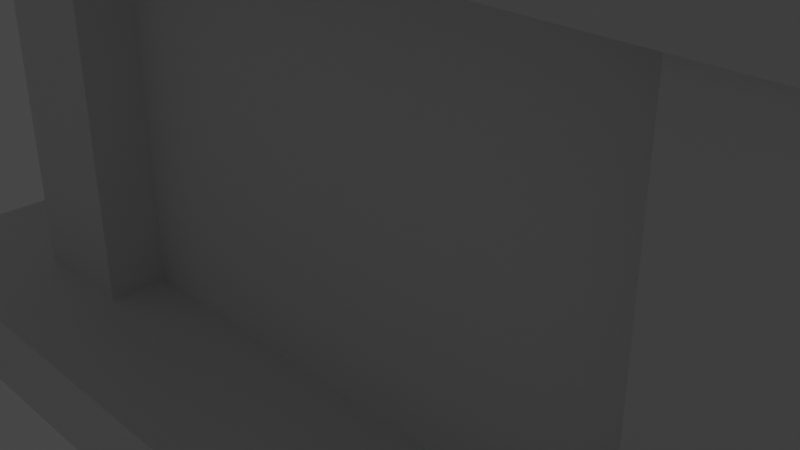 # Source: Temple.blend  (saved by Blender 2.82.7; exported with 4.5.12 LTS)
import bpy
from mathutils import Matrix  # noqa: F401  (used for matrix-valued properties, if any)

bpy.ops.wm.read_factory_settings(use_empty=True)
scene = bpy.context.scene
scene.name = 'Scene'

# ---- collections
col_collection = bpy.data.collections.new('Collection'); scene.collection.children.link(col_collection)

# ---- materials (node trees are filled in below, after node groups)
mat_floor = bpy.data.materials.new('Floor')
mat_floor.alpha_threshold = 0.0
mat_floor.use_transparent_shadow = False
mat_floor.line_color = (0.0, 0.0, 0.0, 1.0)
mat_walls = bpy.data.materials.new('Walls')
mat_walls.use_transparent_shadow = False
mat_ceiling = bpy.data.materials.new('Ceiling')
mat_ceiling.use_transparent_shadow = False
mat_pillar = bpy.data.materials.new('Pillar')
mat_pillar.use_transparent_shadow = False

# ---- material node trees
mat_floor.use_nodes = True; mat_floor.node_tree.nodes.clear()
_N = mat_floor.node_tree.nodes; _L = mat_floor.node_tree.links
n0 = _N.new('ShaderNodeOutputMaterial'); n0.name = 'Material Output'; n0.location = (300, 300)
n1 = _N.new('ShaderNodeBsdfPrincipled'); n1.name = 'Principled BSDF'; n1.location = (10, 300)
n1.distribution = 'GGX'
n1.subsurface_method = 'BURLEY'
n1.inputs[2].default_value = 0.4
n1.inputs[3].default_value = 1.45
n1.inputs[27].default_value = (0.0, 0.0, 0.0, 1.0)
n1.inputs[28].default_value = 1.0
_L.new(n1.outputs[0], n0.inputs[0])
n0.is_active_output = True
mat_walls.use_nodes = True; mat_walls.node_tree.nodes.clear()
_N = mat_walls.node_tree.nodes; _L = mat_walls.node_tree.links
n0 = _N.new('ShaderNodeOutputMaterial'); n0.name = 'Material Output'; n0.location = (300, 300)
n1 = _N.new('ShaderNodeBsdfPrincipled'); n1.name = 'Principled BSDF'; n1.location = (10, 300)
n1.distribution = 'GGX'
n1.subsurface_method = 'BURLEY'
n1.inputs[3].default_value = 1.45
n1.inputs[27].default_value = (0.0, 0.0, 0.0, 1.0)
n1.inputs[28].default_value = 1.0
_L.new(n1.outputs[0], n0.inputs[0])
n0.is_active_output = True
mat_ceiling.use_nodes = True; mat_ceiling.node_tree.nodes.clear()
_N = mat_ceiling.node_tree.nodes; _L = mat_ceiling.node_tree.links
n0 = _N.new('ShaderNodeOutputMaterial'); n0.name = 'Material Output'; n0.location = (300, 300)
n1 = _N.new('ShaderNodeBsdfPrincipled'); n1.name = 'Principled BSDF'; n1.location = (10, 300)
n1.distribution = 'GGX'
n1.subsurface_method = 'BURLEY'
n1.inputs[3].default_value = 1.45
n1.inputs[27].default_value = (0.0, 0.0, 0.0, 1.0)
n1.inputs[28].default_value = 1.0
_L.new(n1.outputs[0], n0.inputs[0])
n0.is_active_output = True
mat_pillar.use_nodes = True; mat_pillar.node_tree.nodes.clear()
_N = mat_pillar.node_tree.nodes; _L = mat_pillar.node_tree.links
n0 = _N.new('ShaderNodeOutputMaterial'); n0.name = 'Material Output'; n0.location = (300, 300)
n1 = _N.new('ShaderNodeBsdfPrincipled'); n1.name = 'Principled BSDF'; n1.location = (10, 300)
n1.distribution = 'GGX'
n1.subsurface_method = 'BURLEY'
n1.inputs[3].default_value = 1.45
n1.inputs[27].default_value = (0.0, 0.0, 0.0, 1.0)
n1.inputs[28].default_value = 1.0
_L.new(n1.outputs[0], n0.inputs[0])
n0.is_active_output = True

# ---- world
world_world = bpy.data.worlds.new('World'); scene.world = world_world
world_world.use_nodes = True; world_world.node_tree.nodes.clear()
_N = world_world.node_tree.nodes; _L = world_world.node_tree.links
n0 = _N.new('ShaderNodeOutputWorld'); n0.name = 'World Output'; n0.location = (300, 300)
n1 = _N.new('ShaderNodeBackground'); n1.name = 'Background'; n1.location = (10, 300)
n1.inputs[0].default_value = (0.05088, 0.05088, 0.05088, 1.0)
_L.new(n1.outputs[0], n0.inputs[0])
n0.is_active_output = True
world_world.color = (0.05088, 0.05088, 0.05088)
world_world.use_sun_shadow = False
world_world.sun_shadow_jitter_overblur = 0.0

# ---- cameras
cam_camera = bpy.data.cameras.new('Camera')
cam_camera.clip_end = 100.0
cam_camera.ortho_scale = 7.314

# ---- lights
light_light = bpy.data.lights.new('Light', 'POINT')
light_light.transmission_factor = 0.0
light_light.energy = 1000.0
light_light.shadow_soft_size = 0.1
light_light.shadow_maximum_resolution = 0.006
light_light.use_absolute_resolution = True

# ---- meshes
me_cube = bpy.data.meshes.new('Cube')
me_cube.from_pydata([(7.0, 10.0, 0.0), (7.0, -10.0, 0.0), (-7.0, 10.0, 0.0), (-7.0, -10.0, 0.0), (7.0, -3.0, 0.0), (7.0, 3.0, 0.0), (10.5, -3.0, 0.0), (10.5, 3.0, 0.0), (7.0, -10.0, 1.0), (-7.0, -10.0, 1.0), (7.0, -3.0, 1.0), (-7.0, 10.0, 1.0), (7.0, 10.0, 1.0), (7.0, 3.0, 1.0)], [], [(8, 10, 13, 12, 11, 9), (1, 8, 9, 3), (9, 11, 2, 3), (4, 10, 8, 1), (2, 11, 12, 0), (13, 10, 6, 7), (4, 1, 3, 2, 0, 5, 7, 6), (0, 12, 13, 5), (5, 13, 7), (4, 6, 10)])
_uv = me_cube.uv_layers.new(name='UVMap')
_uv.uv.foreach_set('vector', [0.625, 0.75, 0.625, 0.6625, 0.625, 0.5813, 0.625, 0.5, 0.875, 0.5, 0.875, 0.75, 0.375, 0.75, 0.625, 0.75, 0.625, 1.0, 0.375, 1.0, 0.625, 0.0, 0.625, 0.25, 0.375, 0.25, 0.375, 0.0, 0.375, 0.6625, 0.625, 0.6625, 0.625, 0.75, 0.375, 0.75, 0.375, 0.25, 0.625, 0.25, 0.625, 0.5, 0.375, 0.5, 0.625, 0.5813, 0.625, 0.6625, 0.375, 0.6625, 0.375, 0.5813, 0.375, 0.6625, 0.375, 0.75, 0.125, 0.75, 0.125, 0.5, 0.375, 0.5, 0.375, 0.5813, 0.375, 0.5813, 0.375, 0.6625, 0.375, 0.5, 0.625, 0.5, 0.625, 0.5813, 0.375, 0.5813, 0.375, 0.5813, 0.625, 0.5813, 0.375, 0.5813, 0.375, 0.6625, 0.375, 0.6625, 0.625, 0.6625])
me_cube.materials.append(mat_floor)
me_cube.use_remesh_preserve_volume = False
me_cube.use_remesh_preserve_attributes = False
me_cube.use_mirror_vertex_groups = False
me_cube.update()
me_cube_002 = bpy.data.meshes.new('Cube.002')
me_cube_002.from_pydata([(-5.0, -8.0, 1.0), (-5.0, -8.0, 6.0), (-5.0, 8.0, 1.0), (-5.0, 8.0, 6.0), (5.0, -8.0, 1.0), (5.0, -8.0, 6.0), (5.0, 8.0, 1.0), (5.0, 8.0, 6.0), (-4.0, -7.0, 1.0), (-4.0, -7.0, 6.0), (-4.0, 7.0, 1.0), (-4.0, 7.0, 6.0), (4.0, -7.0, 1.0), (4.0, -7.0, 6.0), (4.0, 7.0, 1.0), (4.0, 7.0, 6.0), (5.0, -7.0, 6.0), (5.0, -7.0, 1.0), (5.0, 7.0, 6.0), (4.0, -8.0, 1.0), (4.0, -8.0, 6.0), (5.0, 7.0, 1.0), (4.0, 8.0, 6.0), (4.0, 8.0, 1.0), (4.0, -2.0, 1.0), (4.0, -2.0, 6.0), (5.0, -2.0, 6.0), (5.0, -2.0, 1.0), (4.0, 2.0, 1.0), (5.0, 2.0, 6.0), (5.0, 2.0, 1.0), (4.0, 2.0, 6.0)], [], [(0, 1, 3, 2), (22, 15, 18, 7), (8, 10, 11, 9), (10, 14, 15, 11), (24, 12, 13, 25), (12, 8, 9, 13), (3, 1, 9, 11), (4, 17, 16, 5), (13, 9, 1, 20), (5, 20, 19, 4), (1, 0, 19, 20), (12, 19, 0, 8), (0, 2, 10, 8), (12, 17, 4, 19), (6, 7, 18, 21), (15, 22, 3, 11), (7, 6, 23, 22), (3, 22, 23, 2), (14, 10, 2, 23), (25, 13, 16, 26), (30, 21, 18, 29), (24, 27, 17, 12), (21, 14, 23, 6), (13, 20, 5, 16), (27, 24, 25, 26), (17, 27, 26, 16), (31, 28, 30, 29), (14, 28, 31, 15), (15, 31, 29, 18), (14, 21, 30, 28)])
_uv = me_cube_002.uv_layers.new(name='UVMap')
_uv.uv.foreach_set('vector', [0.8333, 0.5333, 0.6667, 0.5333, 0.6667, 3.179e-08, 0.8333, 0.0, 0.3667, 0.0, 0.3667, 0.03333, 0.3333, 0.03333, 0.3333, 0.0, 0.1667, 0.5333, 0.1667, 1.0, 1.431e-07, 1.0, 0.0, 0.5333, 0.8333, 0.2667, 0.8333, 3.179e-08, 1.0, 0.0, 1.0, 0.2667, 1.0, 0.7333, 1.0, 0.9, 0.8333, 0.9, 0.8333, 0.7333, 1.0, 0.2667, 1.0, 0.5333, 0.8333, 0.5333, 0.8333, 0.2667, 0.6667, 6.358e-08, 0.6667, 0.5333, 0.6333, 0.5, 0.6333, 0.03333, 0.8333, 0.7333, 0.8333, 0.7, 1.0, 0.7, 1.0, 0.7333, 0.3667, 0.5, 0.6333, 0.5, 0.6667, 0.5333, 0.3667, 0.5333, 0.3333, 0.5333, 0.3333, 0.5667, 0.1667, 0.5667, 0.1667, 0.5333, 0.3333, 0.8667, 0.1667, 0.8667, 0.1667, 0.5667, 0.3333, 0.5667, 0.03333, 0.03333, 0.03333, 0.0, 0.3333, 6.358e-08, 0.3, 0.03333, 0.3333, 6.358e-08, 0.3333, 0.5333, 0.3, 0.5, 0.3, 0.03333, 0.03333, 0.03333, 6.358e-08, 0.03333, 6.358e-08, 0.0, 0.03333, 0.0, 0.8333, 0.7333, 0.6667, 0.7333, 0.6667, 0.7, 0.8333, 0.7, 0.3667, 0.03333, 0.3667, 0.0, 0.6667, 6.358e-08, 0.6333, 0.03333, 0.3333, 0.5333, 0.5, 0.5333, 0.5, 0.5667, 0.3333, 0.5667, 0.3333, 0.8667, 0.3333, 0.5667, 0.5, 0.5667, 0.5, 0.8667, 0.03333, 0.5, 0.3, 0.5, 0.3333, 0.5333, 0.03333, 0.5333, 0.3667, 0.3333, 0.3667, 0.5, 0.3333, 0.5, 0.3333, 0.3333, 0.8333, 0.5333, 0.8333, 0.7, 0.6667, 0.7, 0.6667, 0.5333, 0.03333, 0.2, 4.768e-08, 0.2, 6.358e-08, 0.03333, 0.03333, 0.03333, 0.0, 0.5, 0.03333, 0.5, 0.03333, 0.5333, 0.0, 0.5333, 0.3667, 0.5, 0.3667, 0.5333, 0.3333, 0.5333, 0.3333, 0.5, 0.5667, 0.7, 0.5333, 0.7, 0.5333, 0.5333, 0.5667, 0.5333, 0.8333, 0.7, 0.8333, 0.5333, 1.0, 0.5333, 1.0, 0.7, 0.5333, 0.5333, 0.5333, 0.7, 0.5, 0.7, 0.5, 0.5333, 0.8333, 0.7333, 0.8333, 0.9, 0.6667, 0.9, 0.6667, 0.7333, 0.3667, 0.03333, 0.3667, 0.2, 0.3333, 0.2, 0.3333, 0.03333, 0.03333, 0.5, 0.0, 0.5, 1.589e-08, 0.3333, 0.03333, 0.3333])
me_cube_002.materials.append(mat_walls)
me_cube_002.use_remesh_fix_poles = True
me_cube_002.use_remesh_preserve_attributes = False
me_cube_002.use_mirror_vertex_groups = False
me_cube_002.update()
me_plane = bpy.data.meshes.new('Plane')
me_plane.from_pydata([(-6.0, -9.0, 6.0), (6.0, -9.0, 6.0), (-6.0, 9.0, 6.0), (6.0, 9.0, 6.0), (-4.203, 6.304, 8.216), (-4.203, -6.304, 8.216), (4.203, -6.304, 8.216), (4.203, 6.304, 8.216), (-5.969, -8.953, 6.171), (-5.969, 8.953, 6.171), (5.969, 8.953, 6.171), (5.969, -8.953, 6.171), (-5.366, -8.048, 6.657), (5.366, -8.048, 6.657), (-5.366, 8.048, 6.657), (5.366, 8.048, 6.657), (0.0, 4.0, 6.0), (0.0, 4.0, 8.216), (1.531, 3.696, 6.0), (1.531, 3.696, 8.216), (-1.531, 3.696, 6.0), (-1.531, 3.696, 8.216), (2.828, 2.828, 6.0), (2.828, 2.828, 8.216), (-2.828, 2.828, 6.0), (-2.828, 2.828, 8.216), (3.696, 1.531, 6.0), (3.696, 1.531, 8.216), (-3.696, 1.531, 6.0), (-3.696, 1.531, 8.216), (4.0, -1.748e-07, 6.0), (4.0, -1.748e-07, 8.216), (-4.0, 4.77e-08, 6.0), (-4.0, 4.77e-08, 8.216), (3.696, -1.531, 6.0), (3.696, -1.531, 8.216), (-3.696, -1.531, 6.0), (-3.696, -1.531, 8.216), (2.828, -2.828, 6.0), (2.828, -2.828, 8.216), (1.531, -3.696, 6.0), (1.531, -3.696, 8.216), (-2.828, -2.828, 6.0), (-2.828, -2.828, 8.216), (6.04e-07, -4.0, 6.0), (6.04e-07, -4.0, 8.216), (-1.531, -3.696, 6.0), (-1.531, -3.696, 8.216)], [], [(0, 2, 32, 36, 42, 46, 44, 40, 38, 34, 30, 1), (5, 6, 31, 35, 39, 41, 45, 47, 43, 37, 33, 4), (14, 12, 5, 4), (7, 15, 14, 4), (12, 13, 6, 5), (6, 13, 15, 7), (1, 3, 10, 11), (0, 1, 11, 8), (3, 2, 9, 10), (2, 0, 8, 9), (11, 10, 15, 13), (8, 11, 13, 12), (10, 9, 14, 15), (9, 8, 12, 14), (40, 41, 39, 38), (44, 45, 41, 40), (26, 27, 23, 22), (38, 39, 35, 34), (30, 31, 27, 26), (46, 47, 45, 44), (36, 37, 43, 42), (42, 43, 47, 46), (20, 21, 25, 24), (32, 33, 37, 36), (4, 33, 29, 25, 21, 17, 19, 23, 27, 31, 6, 7), (18, 19, 17, 16), (1, 30, 26, 22, 18, 16, 20, 24, 28, 32, 2, 3), (16, 17, 21, 20), (24, 25, 29, 28), (22, 23, 19, 18), (28, 29, 33, 32), (34, 35, 31, 30)])
_uv = me_plane.uv_layers.new(name='UVMap')
_uv.uv.foreach_set('vector', [0.0, 0.6285, 3.445e-08, 0.0, 0.07224, 0.3143, 0.08324, 0.3677, 0.1146, 0.413, 0.1614, 0.4433, 0.2167, 0.4539, 0.272, 0.4433, 0.3189, 0.413, 0.3502, 0.3677, 0.3612, 0.3143, 0.4335, 0.6285, 0.8009, 0.5328, 0.4972, 0.5328, 0.5046, 0.3126, 0.5156, 0.3661, 0.5469, 0.4114, 0.5938, 0.4417, 0.6491, 0.4523, 0.7044, 0.4417, 0.7512, 0.4114, 0.7826, 0.3661, 0.7936, 0.3126, 0.8009, 0.0925, 0.8647, 0.5561, 0.8647, 0.0, 0.9229, 0.05473, 0.9229, 0.4903, 0.4972, 0.0925, 0.4553, 0.0316, 0.8429, 0.0316, 0.8009, 0.0925, 0.5047, 0.6253, 0.5047, 1.0, 0.4335, 0.9594, 0.4335, 0.6659, 0.9229, 0.05473, 0.9811, 0.0, 0.9811, 0.5561, 0.9229, 0.4903, 0.9936, 0.0, 0.9936, 0.6219, 0.9874, 0.6201, 0.9874, 0.001492, 1.0, 0.0, 1.0, 0.419, 0.9936, 0.4179, 0.9936, 0.001084, 0.9999, 0.419, 0.9999, 0.8336, 0.9936, 0.8323, 0.9936, 0.4199, 0.9874, 0.0, 0.9874, 0.6219, 0.9811, 0.6204, 0.9811, 0.001725, 0.4335, 0.6253, 0.4335, 6.66e-08, 0.4553, 0.0316, 0.4553, 0.5937, 0.8647, 0.6253, 0.4335, 0.6253, 0.4553, 0.5937, 0.8429, 0.5937, 0.4335, 6.66e-08, 0.8647, 0.0, 0.8429, 0.0316, 0.4553, 0.0316, 0.8647, 0.0, 0.8647, 0.6253, 0.8429, 0.5937, 0.8429, 0.0316, 0.6738, 0.6657, 0.5939, 0.6665, 0.5961, 0.6261, 0.676, 0.6253, 0.673, 0.717, 0.5932, 0.7178, 0.5939, 0.6665, 0.6738, 0.6657, 0.8384, 0.675, 0.7584, 0.6745, 0.7599, 0.6253, 0.8398, 0.6258, 0.8398, 0.8212, 0.7599, 0.8207, 0.7584, 0.7803, 0.8384, 0.7808, 0.8378, 0.7295, 0.7579, 0.7289, 0.7584, 0.6745, 0.8384, 0.675, 0.6738, 0.7715, 0.5939, 0.7722, 0.5932, 0.7178, 0.673, 0.717, 0.7564, 0.6657, 0.6765, 0.6662, 0.678, 0.6258, 0.7579, 0.6253, 0.676, 0.8207, 0.5961, 0.8215, 0.5939, 0.7722, 0.6738, 0.7715, 0.5847, 0.6706, 0.5077, 0.6706, 0.5161, 0.6253, 0.5932, 0.6253, 0.7559, 0.7171, 0.676, 0.7176, 0.6765, 0.6662, 0.7564, 0.6657, 0.8009, 0.0925, 0.7936, 0.3126, 0.7826, 0.2592, 0.7512, 0.2139, 0.7044, 0.1836, 0.6491, 0.173, 0.5938, 0.1836, 0.5469, 0.2139, 0.5156, 0.2592, 0.5046, 0.3126, 0.4972, 0.5328, 0.4972, 0.0925, 0.5847, 0.7775, 0.5077, 0.7775, 0.5047, 0.724, 0.5817, 0.724, 0.4335, 0.6285, 0.3612, 0.3143, 0.3502, 0.2608, 0.3189, 0.2155, 0.272, 0.1852, 0.2167, 0.1746, 0.1614, 0.1852, 0.1146, 0.2155, 0.08324, 0.2608, 0.07224, 0.3143, 3.445e-08, 0.0, 0.4335, 6.66e-08, 0.5817, 0.724, 0.5047, 0.724, 0.5077, 0.6706, 0.5847, 0.6706, 0.7579, 0.8207, 0.678, 0.8212, 0.6765, 0.772, 0.7564, 0.7715, 0.5932, 0.8228, 0.5161, 0.8228, 0.5077, 0.7775, 0.5847, 0.7775, 0.7564, 0.7715, 0.6765, 0.772, 0.676, 0.7176, 0.7559, 0.7171, 0.8384, 0.7808, 0.7584, 0.7803, 0.7579, 0.7289, 0.8378, 0.7295])
me_plane.materials.append(mat_ceiling)
me_plane.use_remesh_fix_poles = True
me_plane.use_remesh_preserve_attributes = False
me_plane.use_mirror_vertex_groups = False
me_plane.update()
me_cube_003 = bpy.data.meshes.new('Cube.003')
me_cube_003.from_pydata([(3.75, -3.25, 1.0), (3.75, -3.25, 6.0), (3.75, -1.75, 1.0), (3.75, -1.75, 6.0), (5.25, -3.25, 1.0), (5.25, -3.25, 6.0), (5.25, -1.75, 1.0), (5.25, -1.75, 6.0)], [], [(0, 1, 3, 2), (2, 3, 7, 6), (6, 7, 5, 4), (4, 5, 1, 0), (2, 6, 4, 0), (7, 3, 1, 5)])
_uv = me_cube_003.uv_layers.new(name='UVMap')
_uv.uv.foreach_set('vector', [0.375, 0.0, 0.625, 0.0, 0.625, 0.25, 0.375, 0.25, 0.375, 0.25, 0.625, 0.25, 0.625, 0.5, 0.375, 0.5, 0.375, 0.5, 0.625, 0.5, 0.625, 0.75, 0.375, 0.75, 0.375, 0.75, 0.625, 0.75, 0.625, 1.0, 0.375, 1.0, 0.125, 0.5, 0.375, 0.5, 0.375, 0.75, 0.125, 0.75, 0.625, 0.5, 0.875, 0.5, 0.875, 0.75, 0.625, 0.75])
me_cube_003.materials.append(mat_pillar)
me_cube_003.use_remesh_fix_poles = True
me_cube_003.use_remesh_preserve_attributes = False
me_cube_003.use_mirror_vertex_groups = False
me_cube_003.update()
me_cube_004 = bpy.data.meshes.new('Cube.004')
me_cube_004.from_pydata([(3.75, 1.75, 1.0), (3.75, 1.75, 6.0), (3.75, 3.25, 1.0), (3.75, 3.25, 6.0), (5.25, 1.75, 1.0), (5.25, 1.75, 6.0), (5.25, 3.25, 1.0), (5.25, 3.25, 6.0)], [], [(0, 1, 3, 2), (2, 3, 7, 6), (6, 7, 5, 4), (4, 5, 1, 0), (2, 6, 4, 0), (7, 3, 1, 5)])
_uv = me_cube_004.uv_layers.new(name='UVMap')
_uv.uv.foreach_set('vector', [0.375, 0.0, 0.625, 0.0, 0.625, 0.25, 0.375, 0.25, 0.375, 0.25, 0.625, 0.25, 0.625, 0.5, 0.375, 0.5, 0.375, 0.5, 0.625, 0.5, 0.625, 0.75, 0.375, 0.75, 0.375, 0.75, 0.625, 0.75, 0.625, 1.0, 0.375, 1.0, 0.125, 0.5, 0.375, 0.5, 0.375, 0.75, 0.125, 0.75, 0.625, 0.5, 0.875, 0.5, 0.875, 0.75, 0.625, 0.75])
me_cube_004.materials.append(mat_pillar)
me_cube_004.use_remesh_fix_poles = True
me_cube_004.use_remesh_preserve_attributes = False
me_cube_004.use_mirror_vertex_groups = False
me_cube_004.update()
me_cube_005 = bpy.data.meshes.new('Cube.005')
me_cube_005.from_pydata([(3.75, -8.75, 1.0), (3.75, -8.75, 6.0), (3.75, -7.25, 1.0), (3.75, -7.25, 6.0), (5.25, -8.75, 1.0), (5.25, -8.75, 6.0), (5.25, -7.25, 1.0), (5.25, -7.25, 6.0)], [], [(0, 1, 3, 2), (2, 3, 7, 6), (6, 7, 5, 4), (4, 5, 1, 0), (2, 6, 4, 0), (7, 3, 1, 5)])
_uv = me_cube_005.uv_layers.new(name='UVMap')
_uv.uv.foreach_set('vector', [0.375, 0.0, 0.625, 0.0, 0.625, 0.25, 0.375, 0.25, 0.375, 0.25, 0.625, 0.25, 0.625, 0.5, 0.375, 0.5, 0.375, 0.5, 0.625, 0.5, 0.625, 0.75, 0.375, 0.75, 0.375, 0.75, 0.625, 0.75, 0.625, 1.0, 0.375, 1.0, 0.125, 0.5, 0.375, 0.5, 0.375, 0.75, 0.125, 0.75, 0.625, 0.5, 0.875, 0.5, 0.875, 0.75, 0.625, 0.75])
me_cube_005.materials.append(mat_pillar)
me_cube_005.use_remesh_fix_poles = True
me_cube_005.use_remesh_preserve_attributes = False
me_cube_005.use_mirror_vertex_groups = False
me_cube_005.update()
me_cube_006 = bpy.data.meshes.new('Cube.006')
me_cube_006.from_pydata([(3.75, 7.25, 1.0), (3.75, 7.25, 6.0), (3.75, 8.75, 1.0), (3.75, 8.75, 6.0), (5.25, 7.25, 1.0), (5.25, 7.25, 6.0), (5.25, 8.75, 1.0), (5.25, 8.75, 6.0)], [], [(0, 1, 3, 2), (2, 3, 7, 6), (6, 7, 5, 4), (4, 5, 1, 0), (2, 6, 4, 0), (7, 3, 1, 5)])
_uv = me_cube_006.uv_layers.new(name='UVMap')
_uv.uv.foreach_set('vector', [0.375, 0.0, 0.625, 0.0, 0.625, 0.25, 0.375, 0.25, 0.375, 0.25, 0.625, 0.25, 0.625, 0.5, 0.375, 0.5, 0.375, 0.5, 0.625, 0.5, 0.625, 0.75, 0.375, 0.75, 0.375, 0.75, 0.625, 0.75, 0.625, 1.0, 0.375, 1.0, 0.125, 0.5, 0.375, 0.5, 0.375, 0.75, 0.125, 0.75, 0.625, 0.5, 0.875, 0.5, 0.875, 0.75, 0.625, 0.75])
me_cube_006.materials.append(mat_pillar)
me_cube_006.use_remesh_fix_poles = True
me_cube_006.use_remesh_preserve_attributes = False
me_cube_006.use_mirror_vertex_groups = False
me_cube_006.update()
me_cube_007 = bpy.data.meshes.new('Cube.007')
me_cube_007.from_pydata([(-5.25, -8.75, 1.0), (-5.25, -8.75, 6.0), (-5.25, -7.25, 1.0), (-5.25, -7.25, 6.0), (-3.75, -8.75, 1.0), (-3.75, -8.75, 6.0), (-3.75, -7.25, 1.0), (-3.75, -7.25, 6.0)], [], [(0, 1, 3, 2), (2, 3, 7, 6), (6, 7, 5, 4), (4, 5, 1, 0), (2, 6, 4, 0), (7, 3, 1, 5)])
_uv = me_cube_007.uv_layers.new(name='UVMap')
_uv.uv.foreach_set('vector', [0.375, 0.0, 0.625, 0.0, 0.625, 0.25, 0.375, 0.25, 0.375, 0.25, 0.625, 0.25, 0.625, 0.5, 0.375, 0.5, 0.375, 0.5, 0.625, 0.5, 0.625, 0.75, 0.375, 0.75, 0.375, 0.75, 0.625, 0.75, 0.625, 1.0, 0.375, 1.0, 0.125, 0.5, 0.375, 0.5, 0.375, 0.75, 0.125, 0.75, 0.625, 0.5, 0.875, 0.5, 0.875, 0.75, 0.625, 0.75])
me_cube_007.materials.append(mat_pillar)
me_cube_007.use_remesh_fix_poles = True
me_cube_007.use_remesh_preserve_attributes = False
me_cube_007.use_mirror_vertex_groups = False
me_cube_007.update()
me_cube_008 = bpy.data.meshes.new('Cube.008')
me_cube_008.from_pydata([(-5.25, 7.25, 1.0), (-5.25, 7.25, 6.0), (-5.25, 8.75, 1.0), (-5.25, 8.75, 6.0), (-3.75, 7.25, 1.0), (-3.75, 7.25, 6.0), (-3.75, 8.75, 1.0), (-3.75, 8.75, 6.0)], [], [(0, 1, 3, 2), (2, 3, 7, 6), (6, 7, 5, 4), (4, 5, 1, 0), (2, 6, 4, 0), (7, 3, 1, 5)])
_uv = me_cube_008.uv_layers.new(name='UVMap')
_uv.uv.foreach_set('vector', [0.375, 0.0, 0.625, 0.0, 0.625, 0.25, 0.375, 0.25, 0.375, 0.25, 0.625, 0.25, 0.625, 0.5, 0.375, 0.5, 0.375, 0.5, 0.625, 0.5, 0.625, 0.75, 0.375, 0.75, 0.375, 0.75, 0.625, 0.75, 0.625, 1.0, 0.375, 1.0, 0.125, 0.5, 0.375, 0.5, 0.375, 0.75, 0.125, 0.75, 0.625, 0.5, 0.875, 0.5, 0.875, 0.75, 0.625, 0.75])
me_cube_008.materials.append(mat_pillar)
me_cube_008.use_remesh_fix_poles = True
me_cube_008.use_remesh_preserve_attributes = False
me_cube_008.use_mirror_vertex_groups = False
me_cube_008.update()

# ---- objects
ob_floor = bpy.data.objects.new('Floor', me_cube)
ob_light = bpy.data.objects.new('Light', light_light)
ob_camera = bpy.data.objects.new('Camera', cam_camera)
ob_walls = bpy.data.objects.new('Walls', me_cube_002)
ob_ceiling = bpy.data.objects.new('Ceiling', me_plane)
ob_pillar = bpy.data.objects.new('Pillar', me_cube_003)
ob_pillar_001 = bpy.data.objects.new('Pillar.001', me_cube_004)
ob_pillar_002 = bpy.data.objects.new('Pillar.002', me_cube_005)
ob_pillar_003 = bpy.data.objects.new('Pillar.003', me_cube_006)
ob_pillar_004 = bpy.data.objects.new('Pillar.004', me_cube_007)
ob_pillar_005 = bpy.data.objects.new('Pillar.005', me_cube_008)

# ---- transforms, parenting, visibility, modifiers, constraints
ob_floor.location = (0.0, 0.0, 0.0)
ob_floor.lock_rotations_4d = False
ob_floor.empty_display_type = 'ARROWS'
ob_floor.lineart.crease_threshold = 0.0
ob_light.location = (10.3, 4.476, 4.531)
ob_light.rotation_euler = (0.6503, 0.05522, 1.866)
ob_light.lock_rotations_4d = False
ob_light.empty_display_type = 'ARROWS'
ob_light.color = (0.0, 0.0, 0.0, 0.0)
ob_light.lineart.crease_threshold = 0.0
ob_camera.location = (7.359, -14.33, 7.958)
ob_camera.rotation_euler = (1.109, 0.0, 0.8149)
ob_camera.lock_rotations_4d = False
ob_camera.empty_display_type = 'ARROWS'
ob_camera.color = (0.0, 0.0, 0.0, 0.0)
ob_camera.display_type = 'WIRE'
ob_camera.lineart.crease_threshold = 0.0
ob_walls.parent = ob_floor
ob_walls.location = (0.0, 0.0, 0.0)
ob_walls.lineart.crease_threshold = 0.0
ob_ceiling.parent = ob_floor
ob_ceiling.location = (0.0, 0.0, 0.0)
ob_ceiling.lineart.crease_threshold = 0.0
ob_pillar.parent = ob_walls
ob_pillar.location = (0.0, 0.0, 0.0)
ob_pillar.lineart.crease_threshold = 0.0
ob_pillar_001.parent = ob_walls
ob_pillar_001.location = (0.0, 0.0, 0.0)
ob_pillar_001.lineart.crease_threshold = 0.0
ob_pillar_002.parent = ob_walls
ob_pillar_002.location = (0.0, 0.0, 0.0)
ob_pillar_002.lineart.crease_threshold = 0.0
ob_pillar_003.parent = ob_walls
ob_pillar_003.location = (0.0, 0.0, 0.0)
ob_pillar_003.lineart.crease_threshold = 0.0
ob_pillar_004.parent = ob_walls
ob_pillar_004.location = (0.0, 0.0, 0.0)
ob_pillar_004.lineart.crease_threshold = 0.0
ob_pillar_005.parent = ob_walls
ob_pillar_005.location = (0.0, 0.0, 0.0)
ob_pillar_005.lineart.crease_threshold = 0.0

# ---- collection membership
col_collection.objects.link(ob_floor)
col_collection.objects.link(ob_light)
col_collection.objects.link(ob_camera)
col_collection.objects.link(ob_walls)
col_collection.objects.link(ob_ceiling)
col_collection.objects.link(ob_pillar)
col_collection.objects.link(ob_pillar_001)
col_collection.objects.link(ob_pillar_002)
col_collection.objects.link(ob_pillar_003)
col_collection.objects.link(ob_pillar_004)
col_collection.objects.link(ob_pillar_005)

# ---- scene / render settings (as saved in the file)
scene.camera = ob_camera
scene.frame_start = 1; scene.frame_end = 250; scene.frame_set(1)
scene.render.engine = 'BLENDER_EEVEE_NEXT'
scene.cycles.use_denoising = False
scene.cycles.samples = 128
scene.cycles.sampling_pattern = 'TABULATED_SOBOL'
scene.cycles.use_adaptive_sampling = False
scene.cycles.use_light_tree = False
scene.view_settings.view_transform = 'Filmic'
bpy.context.view_layer.update()
